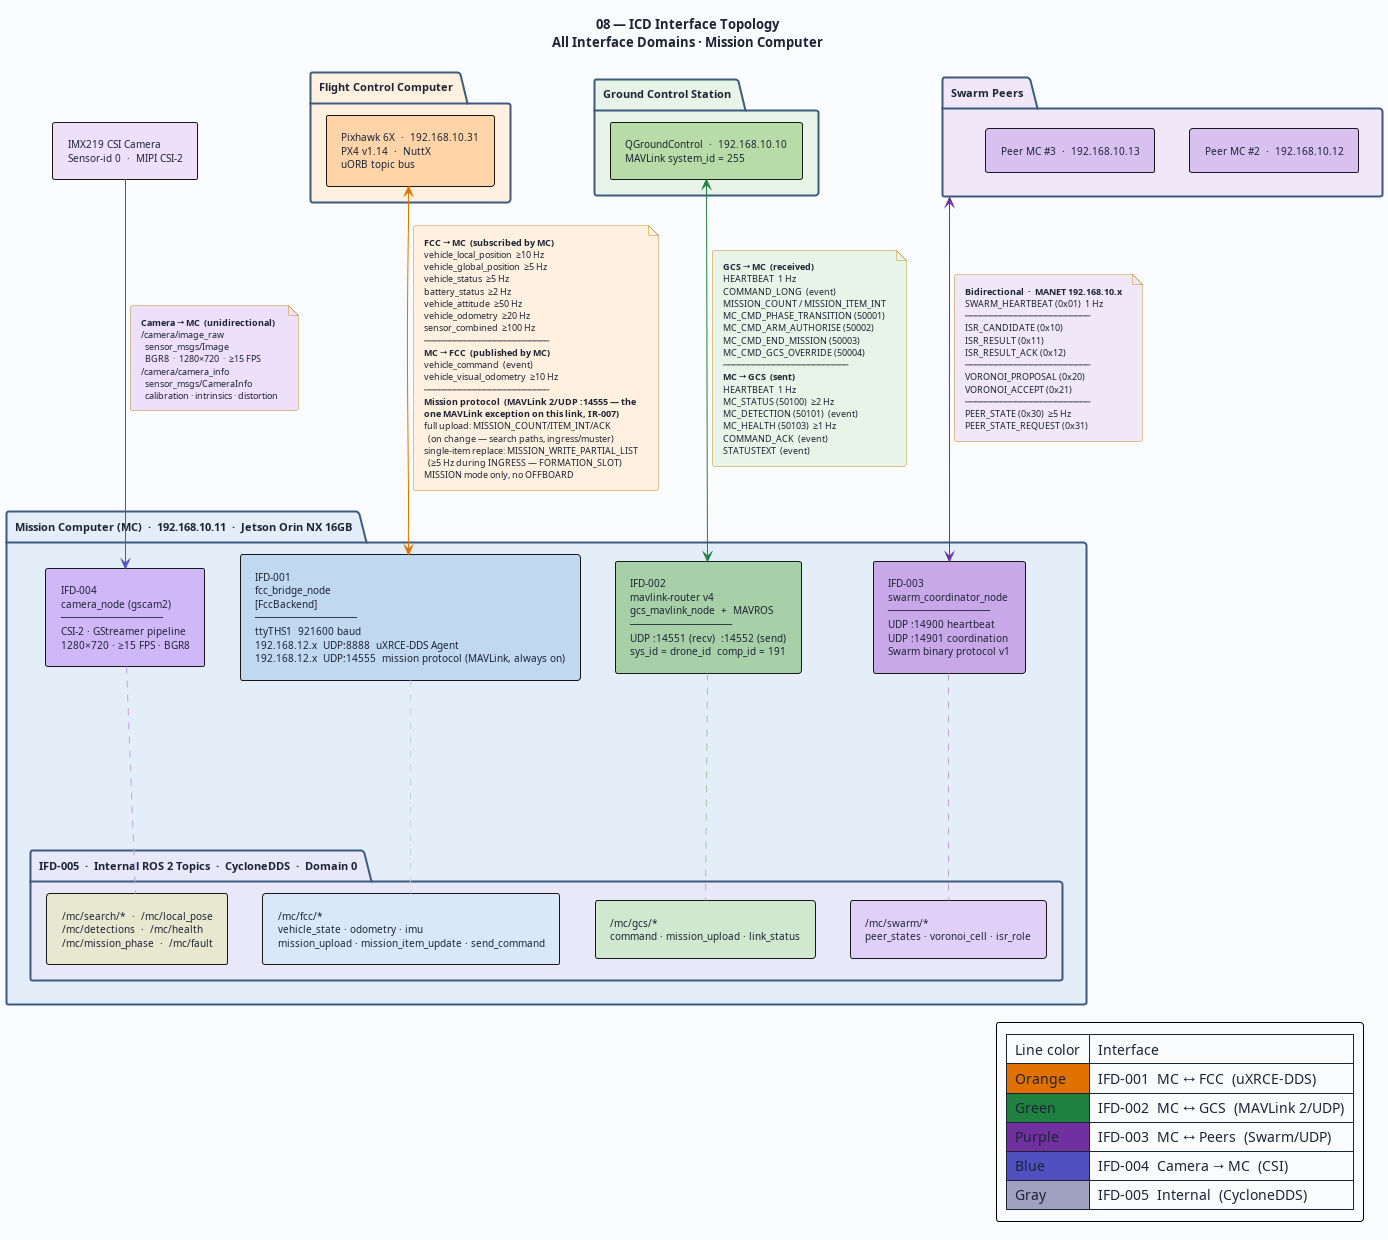

The diagram above was rendered by PlantUML. Its source (embedded in the PNG):
@startuml 08-icd-interface-topology
' ─────────────────────────────────────────────────────────────
' Diagram 08: ICD Interface Topology
' All five interface domains — IFD-001 to IFD-005
' MC-ICD-001
' ─────────────────────────────────────────────────────────────

title "08 — ICD Interface Topology\nAll Interface Domains · Mission Computer"

skinparam BackgroundColor #FAFBFC
skinparam DefaultFontColor #1C2334
skinparam DefaultFontSize 10
skinparam TitleFontSize 13
skinparam TitleFontStyle bold
skinparam ArrowFontSize 9
skinparam RoundCorner 5
skinparam Padding 5
skinparam shadowing false

skinparam package {
  BackgroundColor #F4F8FF
  BorderColor #3D5A80
  BorderThickness 2
  FontSize 11
  FontStyle bold
}

skinparam rectangle {
  BorderThickness 1
  FontSize 10
}

skinparam component {
  BorderThickness 1
  FontSize 10
}

skinparam note {
  BackgroundColor #FFFAE8
  BorderColor #C09030
  FontSize 9
}

' ═══════════════════════════════════════════════════
' EXTERNAL ENTITIES
' ═══════════════════════════════════════════════════

package "Flight Control Computer" as FCC_PKG #FFF0E0 {
  rectangle "Pixhawk 6X  ·  192.168.10.31\nPX4 v1.14  ·  NuttX\nuORB topic bus" as FCC #FFD4A8
}

package "Ground Control Station" as GCS_PKG #E8F4E8 {
  rectangle "QGroundControl  ·  192.168.10.10\nMAVLink system_id = 255" as GCS #B8DCA8
}

package "Swarm Peers" as PEER_PKG #F0E8F8 {
  rectangle "Peer MC #2  ·  192.168.10.12" as P2 #D8C0F0
  rectangle "Peer MC #3  ·  192.168.10.13" as P3 #D8C0F0
}

rectangle "IMX219 CSI Camera\nSensor-id 0  ·  MIPI CSI-2" as CAM #EDE0F8

' ═══════════════════════════════════════════════════
' MISSION COMPUTER
' ═══════════════════════════════════════════════════
package "Mission Computer (MC)  ·  192.168.10.11  ·  Jetson Orin NX 16GB" as MC_PKG #E4EEF8 {

  rectangle "IFD-001\nfcc_bridge_node\n[FccBackend]\n─────────────────\nttyTHS1  921600 baud\n192.168.12.x  UDP:8888  uXRCE-DDS Agent\n192.168.12.x  UDP:14555  mission protocol (MAVLink, always on)" as IFD001 #C0D8F0

  rectangle "IFD-002\nmavlink-router v4\ngcs_mavlink_node  +  MAVROS\n─────────────────\nUDP :14551 (recv)  :14552 (send)\nsys_id = drone_id  comp_id = 191" as IFD002 #A8D0A8

  rectangle "IFD-003\nswarm_coordinator_node\n─────────────────\nUDP :14900 heartbeat\nUDP :14901 coordination\nSwarm binary protocol v1" as IFD003 #C8A8E8

  rectangle "IFD-004\ncamera_node (gscam2)\n─────────────────\nCSI-2 · GStreamer pipeline\n1280×720 · ≥15 FPS · BGR8" as IFD004 #D0B8F8

  package "IFD-005  ·  Internal ROS 2 Topics  ·  CycloneDDS  ·  Domain 0" as IFD005 #E8E8F8 {
    rectangle "/mc/fcc/*\nvehicle_state · odometry · imu\nmission_upload · mission_item_update · send_command" as T_FCC #D8E8F8
    rectangle "/mc/swarm/*\npeer_states · voronoi_cell · isr_role" as T_SWARM #E0D0F8
    rectangle "/mc/gcs/*\ncommand · mission_upload · link_status" as T_GCS #D0E8D0
    rectangle "/mc/search/*  ·  /mc/local_pose\n/mc/detections  ·  /mc/health\n/mc/mission_phase  ·  /mc/fault" as T_MISC #E8E8D0
  }

}

' ═══════════════════════════════════════════════════
' IFD-001: MC ↔ FCC
' ═══════════════════════════════════════════════════
FCC <-[#E07000]-> IFD001

note on link #FFF0E0
  <b>FCC → MC  (subscribed by MC)</b>
  vehicle_local_position  ≥10 Hz
  vehicle_global_position  ≥5 Hz
  vehicle_status  ≥5 Hz
  battery_status  ≥2 Hz
  vehicle_attitude  ≥50 Hz
  vehicle_odometry  ≥20 Hz
  sensor_combined  ≥100 Hz
  ─────────────────────────
  <b>MC → FCC  (published by MC)</b>
  vehicle_command  (event)
  vehicle_visual_odometry  ≥10 Hz
  ─────────────────────────
  <b>Mission protocol  (MAVLink 2/UDP :14555 — the</b>
  <b>one MAVLink exception on this link, IR-007)</b>
  full upload: MISSION_COUNT/ITEM_INT/ACK
    (on change — search paths, ingress/muster)
  single-item replace: MISSION_WRITE_PARTIAL_LIST
    (≥5 Hz during INGRESS — FORMATION_SLOT)
  MISSION mode only, no OFFBOARD
end note

' ═══════════════════════════════════════════════════
' IFD-002: MC ↔ GCS
' ═══════════════════════════════════════════════════
GCS <-[#208040]-> IFD002

note on link #E8F4E8
  <b>GCS → MC  (received)</b>
  HEARTBEAT  1 Hz
  COMMAND_LONG  (event)
  MISSION_COUNT / MISSION_ITEM_INT
  MC_CMD_PHASE_TRANSITION (50001)
  MC_CMD_ARM_AUTHORISE (50002)
  MC_CMD_END_MISSION (50003)
  MC_CMD_GCS_OVERRIDE (50004)
  ─────────────────────────
  <b>MC → GCS  (sent)</b>
  HEARTBEAT  1 Hz
  MC_STATUS (50100)  ≥2 Hz
  MC_DETECTION (50101)  (event)
  MC_HEALTH (50103)  ≥1 Hz
  COMMAND_ACK  (event)
  STATUSTEXT  (event)
end note

' ═══════════════════════════════════════════════════
' IFD-003: MC ↔ Swarm Peers
' ═══════════════════════════════════════════════════
PEER_PKG <-[#7030A0]-> IFD003

note on link #F0E8F8
  <b>Bidirectional  ·  MANET 192.168.10.x</b>
  SWARM_HEARTBEAT (0x01)  1 Hz
  ─────────────────────────
  ISR_CANDIDATE (0x10)
  ISR_RESULT (0x11)
  ISR_RESULT_ACK (0x12)
  ─────────────────────────
  VORONOI_PROPOSAL (0x20)
  VORONOI_ACCEPT (0x21)
  ─────────────────────────
  PEER_STATE (0x30)  ≥5 Hz
  PEER_STATE_REQUEST (0x31)
end note

' ═══════════════════════════════════════════════════
' IFD-004: Camera → MC
' ═══════════════════════════════════════════════════
CAM -[#5050C0]-> IFD004

note on link #EDE0F8
  <b>Camera → MC  (unidirectional)</b>
  /camera/image_raw
    sensor_msgs/Image
    BGR8  ·  1280×720  ·  ≥15 FPS
  /camera/camera_info
    sensor_msgs/CameraInfo
    calibration · intrinsics · distortion
end note

' ═══════════════════════════════════════════════════
' IFD-005 internal connections
' ═══════════════════════════════════════════════════
IFD001 ..[#C0D0E8].. T_FCC
IFD002 ..[#A0C8A0].. T_GCS
IFD003 ..[#C0A0D8].. T_SWARM
IFD004 ..[#C0A0E8].. T_MISC

' ═══════════════════════════════════════════════════
' LEGEND
' ═══════════════════════════════════════════════════
legend right
  | Line color | Interface |
  | <#E07000> Orange  | IFD-001  MC ↔ FCC  (uXRCE-DDS) |
  | <#208040> Green   | IFD-002  MC ↔ GCS  (MAVLink 2/UDP) |
  | <#7030A0> Purple  | IFD-003  MC ↔ Peers  (Swarm/UDP) |
  | <#5050C0> Blue    | IFD-004  Camera → MC  (CSI) |
  | <#A0A0C0> Gray    | IFD-005  Internal  (CycloneDDS) |
endlegend

@enduml